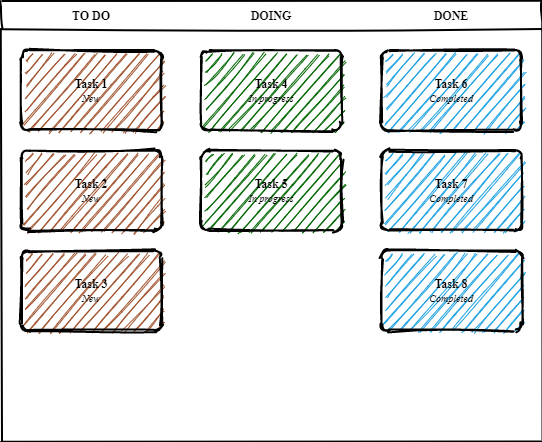

The diagram above was exported from draw.io. Its source (the exported page's mxGraphModel, read from the mxfile embedded in the PNG):
<mxGraphModel dx="2942" dy="1188" grid="1" gridSize="10" guides="1" tooltips="1" connect="1" arrows="1" fold="1" page="1" pageScale="1" pageWidth="850" pageHeight="1100" math="0" shadow="0">
  <root>
    <mxCell id="0" />
    <mxCell id="1" parent="0" />
    <mxCell id="_5mSTuPxr-ZiKRkBDSY7-1" value="" style="swimlane;fontStyle=2;childLayout=stackLayout;horizontal=1;startSize=28;horizontalStack=1;resizeParent=1;resizeParentMax=0;resizeLast=0;collapsible=0;marginBottom=0;swimlaneFillColor=none;fontFamily=Permanent Marker;fontSize=16;points=[];verticalAlign=top;stackBorder=0;resizable=1;strokeWidth=2;sketch=1;disableMultiStroke=1;" parent="1" vertex="1">
      <mxGeometry x="160" y="80" width="540" height="440" as="geometry" />
    </mxCell>
    <object label="TO DO" status="New" id="_5mSTuPxr-ZiKRkBDSY7-2">
      <mxCell style="swimlane;strokeWidth=2;fontFamily=Permanent Marker;html=0;startSize=1;verticalAlign=bottom;spacingBottom=5;points=[];childLayout=stackLayout;stackBorder=20;stackSpacing=20;resizeLast=0;resizeParent=1;horizontalStack=0;collapsible=0;sketch=1;strokeColor=none;fillStyle=solid;fillColor=#A0522D;" parent="_5mSTuPxr-ZiKRkBDSY7-1" vertex="1">
        <mxGeometry y="28" width="180" height="412" as="geometry" />
      </mxCell>
    </object>
    <object label="Task 1&lt;br&gt;&lt;span style=&quot;font-weight: normal&quot;&gt;&lt;i&gt;&lt;font style=&quot;font-size: 10px&quot;&gt;%status%&lt;/font&gt;&lt;/i&gt;&lt;/span&gt;" placeholders="1" id="_5mSTuPxr-ZiKRkBDSY7-3">
      <mxCell style="whiteSpace=wrap;html=1;strokeWidth=2;fillColor=swimlane;fontStyle=1;spacingTop=0;rounded=1;arcSize=9;points=[];sketch=1;fontFamily=Permanent Marker;hachureGap=8;fillWeight=1;" parent="_5mSTuPxr-ZiKRkBDSY7-2" vertex="1">
        <mxGeometry x="20" y="21" width="140" height="80" as="geometry" />
      </mxCell>
    </object>
    <object label="Task 2&lt;br&gt;&lt;span style=&quot;font-weight: normal&quot;&gt;&lt;i&gt;&lt;font style=&quot;font-size: 10px&quot;&gt;%status%&lt;/font&gt;&lt;/i&gt;&lt;/span&gt;" placeholders="1" id="_5mSTuPxr-ZiKRkBDSY7-4">
      <mxCell style="whiteSpace=wrap;html=1;strokeWidth=2;fillColor=swimlane;fontStyle=1;spacingTop=0;rounded=1;arcSize=9;points=[];sketch=1;fontFamily=Permanent Marker;hachureGap=8;fillWeight=1;" parent="_5mSTuPxr-ZiKRkBDSY7-2" vertex="1">
        <mxGeometry x="20" y="121" width="140" height="80" as="geometry" />
      </mxCell>
    </object>
    <object label="Task 3&lt;br&gt;&lt;span style=&quot;font-weight: normal&quot;&gt;&lt;i&gt;&lt;font style=&quot;font-size: 10px&quot;&gt;%status%&lt;/font&gt;&lt;/i&gt;&lt;/span&gt;" placeholders="1" id="_5mSTuPxr-ZiKRkBDSY7-5">
      <mxCell style="whiteSpace=wrap;html=1;strokeWidth=2;fillColor=swimlane;fontStyle=1;spacingTop=0;rounded=1;arcSize=9;points=[];sketch=1;fontFamily=Permanent Marker;hachureGap=8;fillWeight=1;" parent="_5mSTuPxr-ZiKRkBDSY7-2" vertex="1">
        <mxGeometry x="20" y="221" width="140" height="80" as="geometry" />
      </mxCell>
    </object>
    <object label="DOING" status="In progress" id="_5mSTuPxr-ZiKRkBDSY7-6">
      <mxCell style="swimlane;strokeWidth=2;fontFamily=Permanent Marker;html=0;startSize=1;verticalAlign=bottom;spacingBottom=5;points=[];childLayout=stackLayout;stackBorder=20;stackSpacing=20;resizeLast=0;resizeParent=1;horizontalStack=0;collapsible=0;sketch=1;strokeColor=none;fillStyle=solid;fillColor=#006600;" parent="_5mSTuPxr-ZiKRkBDSY7-1" vertex="1">
        <mxGeometry x="180" y="28" width="180" height="412" as="geometry" />
      </mxCell>
    </object>
    <object label="Task 4&lt;br&gt;&lt;span style=&quot;font-weight: normal&quot;&gt;&lt;i&gt;&lt;font style=&quot;font-size: 10px&quot;&gt;%status%&lt;/font&gt;&lt;/i&gt;&lt;/span&gt;" placeholders="1" id="_5mSTuPxr-ZiKRkBDSY7-7">
      <mxCell style="whiteSpace=wrap;html=1;strokeWidth=2;fillColor=swimlane;fontStyle=1;spacingTop=0;rounded=1;arcSize=9;points=[];sketch=1;fontFamily=Permanent Marker;hachureGap=8;fillWeight=1;" parent="_5mSTuPxr-ZiKRkBDSY7-6" vertex="1">
        <mxGeometry x="20" y="21" width="140" height="80" as="geometry" />
      </mxCell>
    </object>
    <object label="Task 5&lt;br&gt;&lt;span style=&quot;font-weight: normal&quot;&gt;&lt;i&gt;&lt;font style=&quot;font-size: 10px&quot;&gt;%status%&lt;/font&gt;&lt;/i&gt;&lt;/span&gt;" placeholders="1" id="_5mSTuPxr-ZiKRkBDSY7-8">
      <mxCell style="whiteSpace=wrap;html=1;strokeWidth=2;fillColor=swimlane;fontStyle=1;spacingTop=0;rounded=1;arcSize=9;points=[];sketch=1;fontFamily=Permanent Marker;hachureGap=8;fillWeight=1;" parent="_5mSTuPxr-ZiKRkBDSY7-6" vertex="1">
        <mxGeometry x="20" y="121" width="140" height="80" as="geometry" />
      </mxCell>
    </object>
    <object label="DONE" status="Completed" id="_5mSTuPxr-ZiKRkBDSY7-9">
      <mxCell style="swimlane;strokeWidth=2;fontFamily=Permanent Marker;html=0;startSize=1;verticalAlign=bottom;spacingBottom=5;points=[];childLayout=stackLayout;stackBorder=20;stackSpacing=20;resizeLast=0;resizeParent=1;horizontalStack=0;collapsible=0;sketch=1;strokeColor=none;fillStyle=solid;fillColor=#1BA1E2;" parent="_5mSTuPxr-ZiKRkBDSY7-1" vertex="1">
        <mxGeometry x="360" y="28" width="180" height="412" as="geometry" />
      </mxCell>
    </object>
    <object label="Task 6&lt;br&gt;&lt;span style=&quot;font-weight: normal&quot;&gt;&lt;i&gt;&lt;font style=&quot;font-size: 10px&quot;&gt;%status%&lt;/font&gt;&lt;/i&gt;&lt;/span&gt;" placeholders="1" id="_5mSTuPxr-ZiKRkBDSY7-10">
      <mxCell style="whiteSpace=wrap;html=1;strokeWidth=2;fillColor=swimlane;fontStyle=1;spacingTop=0;rounded=1;arcSize=9;points=[];sketch=1;fontFamily=Permanent Marker;hachureGap=8;fillWeight=1;" parent="_5mSTuPxr-ZiKRkBDSY7-9" vertex="1">
        <mxGeometry x="20" y="21" width="140" height="80" as="geometry" />
      </mxCell>
    </object>
    <object label="Task 7&lt;br&gt;&lt;span style=&quot;font-weight: normal&quot;&gt;&lt;i&gt;&lt;font style=&quot;font-size: 10px&quot;&gt;%status%&lt;/font&gt;&lt;/i&gt;&lt;/span&gt;" placeholders="1" id="_5mSTuPxr-ZiKRkBDSY7-11">
      <mxCell style="whiteSpace=wrap;html=1;strokeWidth=2;fillColor=swimlane;fontStyle=1;spacingTop=0;rounded=1;arcSize=9;points=[];sketch=1;fontFamily=Permanent Marker;hachureGap=8;fillWeight=1;" parent="_5mSTuPxr-ZiKRkBDSY7-9" vertex="1">
        <mxGeometry x="20" y="121" width="140" height="80" as="geometry" />
      </mxCell>
    </object>
    <object label="Task 8&lt;br&gt;&lt;span style=&quot;font-weight: normal&quot;&gt;&lt;i&gt;&lt;font style=&quot;font-size: 10px&quot;&gt;%status%&lt;/font&gt;&lt;/i&gt;&lt;/span&gt;" placeholders="1" id="_5mSTuPxr-ZiKRkBDSY7-12">
      <mxCell style="whiteSpace=wrap;html=1;strokeWidth=2;fillColor=swimlane;fontStyle=1;spacingTop=0;rounded=1;arcSize=9;points=[];sketch=1;fontFamily=Permanent Marker;hachureGap=8;fillWeight=1;" parent="_5mSTuPxr-ZiKRkBDSY7-9" vertex="1">
        <mxGeometry x="20" y="221" width="140" height="80" as="geometry" />
      </mxCell>
    </object>
  </root>
</mxGraphModel>